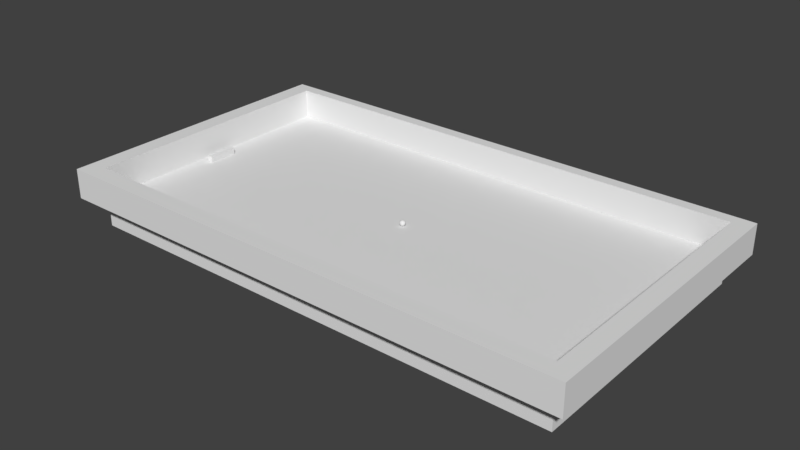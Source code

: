 # Source: stage-1.blend  (saved by Blender 2.78.0; exported with 4.5.12 LTS)
import bpy
from mathutils import Matrix  # noqa: F401  (used for matrix-valued properties, if any)

bpy.ops.wm.read_factory_settings(use_empty=True)
scene = bpy.context.scene
scene.name = 'Scene'

# ---- collections
col_collection_1 = bpy.data.collections.new('Collection 1'); scene.collection.children.link(col_collection_1)

# ---- world
world_world = bpy.data.worlds.new('World'); scene.world = world_world
world_world.color = (0.05088, 0.05088, 0.05088)
world_world.use_sun_shadow = False
world_world.sun_shadow_jitter_overblur = 0.0
world_world.cycles.sampling_method = 'MANUAL'

# ---- meshes
me_player1 = bpy.data.meshes.new('Player1')
me_player1.from_pydata([(-1.0, -5.0, -1.0), (-1.0, -5.0, 1.0), (-1.0, 5.0, -1.0), (-1.0, 5.0, 1.0), (1.0, -5.0, -1.0), (1.0, -5.0, 1.0), (1.0, 5.0, -1.0), (1.0, 5.0, 1.0)], [], [(0, 1, 3, 2), (2, 3, 7, 6), (6, 7, 5, 4), (4, 5, 1, 0), (2, 6, 4, 0), (7, 3, 1, 5)])
me_player1.use_remesh_preserve_volume = False
me_player1.use_remesh_preserve_attributes = False
me_player1.use_mirror_vertex_groups = False
me_player1.update()
me_player2 = bpy.data.meshes.new('Player2')
me_player2.from_pydata([(-1.0, -5.0, -1.0), (-1.0, -5.0, 1.0), (-1.0, 5.0, -1.0), (-1.0, 5.0, 1.0), (1.0, -5.0, -1.0), (1.0, -5.0, 1.0), (1.0, 5.0, -1.0), (1.0, 5.0, 1.0)], [], [(0, 1, 3, 2), (2, 3, 7, 6), (6, 7, 5, 4), (4, 5, 1, 0), (2, 6, 4, 0), (7, 3, 1, 5)])
me_player2.use_remesh_preserve_volume = False
me_player2.use_remesh_preserve_attributes = False
me_player2.use_mirror_vertex_groups = False
me_player2.update()
me_ball = bpy.data.meshes.new('Ball')
me_ball.from_pydata([(4.591e-12, 4.83e-22, -1.0), (0.7236, -0.5257, -0.4472), (-0.2764, -0.8506, -0.4472), (-0.8944, -3.852e-18, -0.4472), (-0.2764, 0.8506, -0.4472), (0.7236, 0.5257, -0.4472), (0.2764, -0.8506, 0.4472), (-0.7236, -0.5257, 0.4472), (-0.7236, 0.5257, 0.4472), (0.2764, 0.8506, 0.4472), (0.8944, -7.745e-22, 0.4472), (-4.591e-12, -2.134e-18, 1.0), (-0.1625, -0.5, -0.8507), (0.4253, -0.309, -0.8507), (0.2629, -0.809, -0.5257), (0.8506, 4.235e-22, -0.5257), (0.4253, 0.309, -0.8507), (-0.5257, -1.457e-18, -0.8507), (-0.6882, -0.5, -0.5257), (-0.1625, 0.5, -0.8507), (-0.6882, 0.5, -0.5257), (0.2629, 0.809, -0.5257), (0.9511, -0.309, 6.111e-13), (0.9511, 0.309, 6.111e-13), (1.44e-19, -1.0, 3.354e-18), (0.5878, -0.809, -9.149e-13), (-0.9511, -0.309, -6.62e-13), (-0.5878, -0.809, 9.149e-13), (-0.5878, 0.809, 9.149e-13), (-0.9511, 0.309, -6.111e-13), (0.5878, 0.809, -9.149e-13), (1.055e-18, 1.0, 3.096e-19), (0.6882, -0.5, 0.5257), (-0.2629, -0.809, 0.5257), (-0.8506, -2.341e-18, 0.5257), (-0.2629, 0.809, 0.5257), (0.6882, 0.5, 0.5257), (0.1625, -0.5, 0.8507), (0.5257, -1.223e-18, 0.8507), (-0.4253, -0.309, 0.8507), (-0.4253, 0.309, 0.8507), (0.1625, 0.5, 0.8507)], [], [(0, 13, 12), (1, 13, 15), (0, 12, 17), (0, 17, 19), (0, 19, 16), (1, 15, 22), (2, 14, 24), (3, 18, 26), (4, 20, 28), (5, 21, 30), (1, 22, 25), (2, 24, 27), (3, 26, 29), (4, 28, 31), (5, 30, 23), (6, 32, 37), (7, 33, 39), (8, 34, 40), (9, 35, 41), (10, 36, 38), (38, 41, 11), (38, 36, 41), (36, 9, 41), (41, 40, 11), (41, 35, 40), (35, 8, 40), (40, 39, 11), (40, 34, 39), (34, 7, 39), (39, 37, 11), (39, 33, 37), (33, 6, 37), (37, 38, 11), (37, 32, 38), (32, 10, 38), (23, 36, 10), (23, 30, 36), (30, 9, 36), (31, 35, 9), (31, 28, 35), (28, 8, 35), (29, 34, 8), (29, 26, 34), (26, 7, 34), (27, 33, 7), (27, 24, 33), (24, 6, 33), (25, 32, 6), (25, 22, 32), (22, 10, 32), (30, 31, 9), (30, 21, 31), (21, 4, 31), (28, 29, 8), (28, 20, 29), (20, 3, 29), (26, 27, 7), (26, 18, 27), (18, 2, 27), (24, 25, 6), (24, 14, 25), (14, 1, 25), (22, 23, 10), (22, 15, 23), (15, 5, 23), (16, 21, 5), (16, 19, 21), (19, 4, 21), (19, 20, 4), (19, 17, 20), (17, 3, 20), (17, 18, 3), (17, 12, 18), (12, 2, 18), (15, 16, 5), (15, 13, 16), (13, 0, 16), (12, 14, 2), (12, 13, 14), (13, 1, 14)])
me_ball.polygons.foreach_set('use_smooth', [True] * 80)
me_ball.use_remesh_preserve_volume = False
me_ball.use_remesh_preserve_attributes = False
me_ball.use_mirror_vertex_groups = False
me_ball.update()
me_floor = bpy.data.meshes.new('Floor')
me_floor.from_pydata([(-83.0, -45.0, 5.0), (83.0, -45.0, 5.0), (-83.0, 45.0, 5.0), (83.0, 45.0, 5.0), (-83.0, 45.0, -5.0), (-83.0, -45.0, -5.0), (83.0, -45.0, -5.0), (83.0, 45.0, -5.0)], [], [(2, 4, 5, 0), (5, 4, 7, 6), (3, 7, 4, 2), (0, 5, 6, 1), (1, 6, 7, 3), (2, 0, 1, 3)])
me_floor.use_remesh_preserve_volume = False
me_floor.use_remesh_preserve_attributes = False
me_floor.use_mirror_vertex_groups = False
me_floor.update()
me_wallright = bpy.data.meshes.new('WallRight')
me_wallright.from_pydata([(3.0, -45.0, -5.0), (3.0, 45.0, -5.0), (-3.0, 45.0, 5.0), (-3.0, -45.0, 5.0), (-3.0, -45.0, -5.0), (-3.0, 45.0, -5.0), (3.0, 45.0, 5.0), (3.0, -45.0, 5.0)], [], [(7, 6, 2, 3), (6, 1, 5, 2), (0, 4, 5, 1), (7, 3, 4, 0), (0, 1, 6, 7), (5, 4, 3, 2)])
me_wallright.use_remesh_preserve_volume = False
me_wallright.use_remesh_preserve_attributes = False
me_wallright.use_mirror_vertex_groups = False
me_wallright.update()
me_wallleft = bpy.data.meshes.new('WallLeft')
me_wallleft.from_pydata([(-3.0, -45.0, -5.0), (-3.0, 45.0, -5.0), (3.0, 45.0, 5.0), (3.0, -45.0, -5.0), (3.0, 45.0, -5.0), (3.0, -45.0, 5.0), (-3.0, 45.0, 5.0), (-3.0, -45.0, 5.0)], [], [(4, 1, 6, 2), (1, 0, 7, 6), (1, 4, 3, 0), (0, 3, 5, 7), (3, 4, 2, 5), (6, 7, 5, 2)])
me_wallleft.use_remesh_preserve_volume = False
me_wallleft.use_remesh_preserve_attributes = False
me_wallleft.use_mirror_vertex_groups = False
me_wallleft.update()
me_wallbottom = bpy.data.meshes.new('WallBottom')
me_wallbottom.from_pydata([(-89.0, 2.0, 5.0), (-89.0, -2.0, 5.0), (-83.0, -2.0, -5.0), (83.0, -2.0, -5.0), (-83.0, 2.0, -5.0), (83.0, 2.0, -5.0), (89.0, 2.0, 5.0), (89.0, -2.0, -5.0), (89.0, 2.0, -5.0), (89.0, -2.0, 5.0), (-89.0, -2.0, -5.0), (-89.0, 2.0, -5.0), (83.0, 2.0, 5.0), (-83.0, 2.0, 5.0), (83.0, -2.0, 5.0), (-83.0, -2.0, 5.0)], [], [(7, 8, 6, 9), (2, 4, 5, 3), (5, 8, 7, 3), (12, 14, 9, 6), (2, 10, 11, 4), (10, 2, 15, 1), (15, 13, 0, 1), (15, 14, 12, 13), (8, 5, 12, 6), (5, 4, 13, 12), (11, 10, 1, 0), (3, 7, 9, 14), (4, 11, 0, 13), (2, 3, 14, 15)])
me_wallbottom.use_remesh_preserve_volume = False
me_wallbottom.use_remesh_preserve_attributes = False
me_wallbottom.use_mirror_vertex_groups = False
me_wallbottom.update()
me_walltop = bpy.data.meshes.new('WallTop')
me_walltop.from_pydata([(-83.0, 3.0, -5.0), (83.0, 3.0, -5.0), (-89.0, -3.0, 5.0), (89.0, -3.0, 5.0), (83.0, -3.0, 5.0), (-83.0, -3.0, 5.0), (89.0, 3.0, -5.0), (-89.0, 3.0, 5.0), (89.0, 3.0, 5.0), (-89.0, 3.0, -5.0), (83.0, 3.0, 5.0), (-83.0, 3.0, 5.0), (-83.0, -3.0, -5.0), (83.0, -3.0, -5.0), (89.0, -3.0, -5.0), (-89.0, -3.0, -5.0)], [], [(0, 9, 7, 11), (13, 14, 3, 4), (11, 7, 2, 5), (8, 10, 4, 3), (10, 11, 5, 4), (14, 6, 8, 3), (0, 12, 15, 9), (6, 14, 13, 1), (1, 13, 12, 0), (1, 0, 11, 10), (15, 12, 5, 2), (12, 13, 4, 5), (6, 1, 10, 8), (9, 15, 2, 7)])
me_walltop.use_remesh_preserve_volume = False
me_walltop.use_remesh_preserve_attributes = False
me_walltop.use_mirror_vertex_groups = False
me_walltop.update()

# ---- objects
ob_player1node = bpy.data.objects.new('Player1Node', me_player1)
ob_player2node = bpy.data.objects.new('Player2Node', me_player2)
ob_ballnode = bpy.data.objects.new('BallNode', me_ball)
ob_floornode = bpy.data.objects.new('FloorNode', me_floor)
ob_wallrightnode = bpy.data.objects.new('WallRightNode', me_wallright)
ob_wallleftnode = bpy.data.objects.new('WallLeftNode', me_wallleft)
ob_wallbottomnode = bpy.data.objects.new('WallBottomNode', me_wallbottom)
ob_walltop = bpy.data.objects.new('WallTop', me_walltop)

# ---- transforms, parenting, visibility, modifiers, constraints
ob_player1node.location = (80.0, 0.0, -4.016)
ob_player1node.lineart.crease_threshold = 0.0
ob_player2node.location = (-80.0, 0.0, -4.5)
ob_player2node.lineart.crease_threshold = 0.0
ob_ballnode.location = (0.0, 0.0, -4.5)
ob_ballnode.lineart.crease_threshold = 0.0
ob_floornode.location = (-1.0, 1.0, -10.52)
ob_floornode.lineart.crease_threshold = 0.0
ob_wallrightnode.location = (-87.0, 1.0, -0.5181)
ob_wallrightnode.lineart.crease_threshold = 0.0
ob_wallleftnode.location = (85.0, 1.0, -0.5181)
ob_wallleftnode.lineart.crease_threshold = 0.0
ob_wallbottomnode.location = (-1.0, 48.0, -0.5181)
ob_wallbottomnode.lineart.crease_threshold = 0.0
ob_walltop.location = (-1.0, -47.0, -0.5181)
ob_walltop.lineart.crease_threshold = 0.0

# ---- collection membership
col_collection_1.objects.link(ob_player1node)
col_collection_1.objects.link(ob_player2node)
col_collection_1.objects.link(ob_ballnode)
col_collection_1.objects.link(ob_floornode)
col_collection_1.objects.link(ob_wallrightnode)
col_collection_1.objects.link(ob_wallleftnode)
col_collection_1.objects.link(ob_wallbottomnode)
col_collection_1.objects.link(ob_walltop)

# ---- scene / render settings (as saved in the file)
scene.frame_start = 1; scene.frame_end = 250; scene.frame_set(0)
scene.render.engine = 'BLENDER_EEVEE_NEXT'
scene.render.resolution_percentage = 50
scene.render.fps = 30
scene.render.dither_intensity = 0.0
scene.cycles.use_denoising = False
scene.cycles.samples = 128
scene.cycles.sampling_pattern = 'TABULATED_SOBOL'
scene.cycles.light_sampling_threshold = 0.0
scene.cycles.use_adaptive_sampling = False
scene.cycles.use_light_tree = False
scene.cycles.blur_glossy = 0.0
scene.cycles.sample_clamp_indirect = 0.0
scene.view_settings.view_transform = 'Standard'
bpy.context.view_layer.update()

# ---- added for rendering (the .blend has no active camera and no usable light): camera, sun
cam_auto = bpy.data.cameras.new('AutoCamera')
cam_auto.lens = 50.0
cam_auto.sensor_width = 36.0
cam_auto.clip_end = 3331.05
ob_auto_camera = bpy.data.objects.new('AutoCamera', cam_auto)
scene.collection.objects.link(ob_auto_camera)
ob_auto_camera.location = (188.804, -227.765, 146.325)
ob_auto_camera.rotation_euler = (1.09748, -7.21219e-08, 0.694738)
scene.camera = ob_auto_camera
light_auto_sun = bpy.data.lights.new('AutoSun', 'SUN')
light_auto_sun.energy = 3.0
light_auto_sun.angle = 0.0523599
ob_auto_sun = bpy.data.objects.new('AutoSun', light_auto_sun)
scene.collection.objects.link(ob_auto_sun)
ob_auto_sun.rotation_euler = (0.872665, 0.174533, 0.523599)
bpy.context.view_layer.update()
